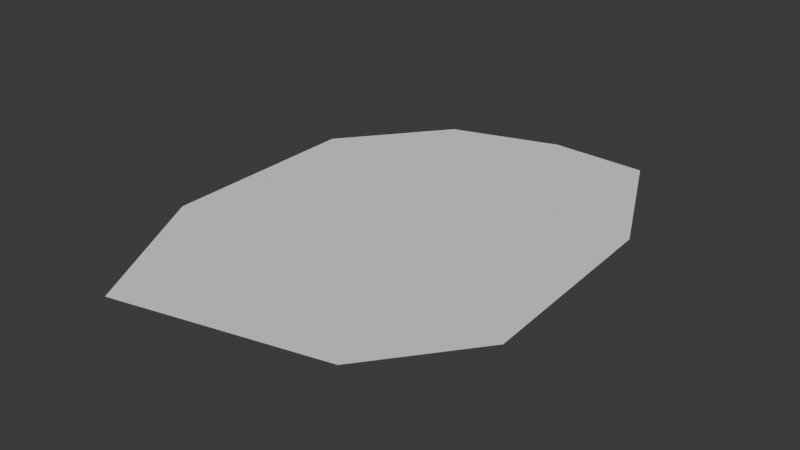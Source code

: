 # Source: 0.blend  (saved by Blender 4.3.34; exported with 4.5.12 LTS)
import bpy
from mathutils import Matrix  # noqa: F401  (used for matrix-valued properties, if any)

bpy.ops.wm.read_factory_settings(use_empty=True)
scene = bpy.context.scene
scene.name = 'Scene'

# ---- collections
col_collection = bpy.data.collections.new('Collection'); scene.collection.children.link(col_collection)

# ---- world
world_world = bpy.data.worlds.new('World'); scene.world = world_world
world_world.use_nodes = True; world_world.node_tree.nodes.clear()
_N = world_world.node_tree.nodes; _L = world_world.node_tree.links
n0 = _N.new('ShaderNodeOutputWorld'); n0.name = 'World Output'; n0.location = (300, 300)
n1 = _N.new('ShaderNodeBackground'); n1.name = 'Background'; n1.location = (10, 300)
n1.inputs[0].default_value = (0.05088, 0.05088, 0.05088, 1.0)
_L.new(n1.outputs[0], n0.inputs[0])
n0.is_active_output = True
world_world.color = (0.05088, 0.05088, 0.05088)
world_world.sun_shadow_jitter_overblur = 0.0

# ---- meshes
me_plane = bpy.data.meshes.new('Plane')
me_plane.from_pydata([(-1.0, 2.0, 0.0), (-1.0, -2.411, 0.0), (1.0, -1.948, 0.0), (1.0, 2.312, 0.0), (-1.759, -1.0, 0.0), (-1.794, 1.0, 0.0), (0.05122, 2.34, 0.0), (1.732, -1.0, 0.0), (1.624, 1.0, 0.0), (0.5769, 0.1057, 0.0), (-0.4309, -0.5433, 0.0), (-0.9503, 1.487, 0.0), (-1.131, -1.683, 0.0), (1.058, 0.1949, 0.0), (0.2116, 1.214, 0.0), (-0.4591, 0.5108, 0.0), (-0.4309, -1.269, 0.0), (0.1892, -0.885, 0.0), (0.6853, -1.55, 0.0), (0.2314, -1.931, 0.0), (-0.612, -1.741, 0.0), (-1.267, -1.174, 0.0), (-1.556, 0.02093, 0.0), (-0.9078, 0.2742, 0.0), (-1.302, 0.7691, 0.0), (-0.2141, 1.852, 0.0), (0.7105, 2.053, 0.0), (0.5886, 1.613, 0.0), (0.3213, 1.342, 0.0), (1.384, 1.075, 0.0), (1.138, -0.0475, 0.0), (0.1892, -0.3461, 0.0), (0.8641, -0.8356, 0.0), (1.57, -0.577, 0.0), (0.0, 0.0, 0.0)], [], [(32, 33, 7), (32, 30, 33), (13, 32, 9), (30, 32, 13), (29, 30, 13), (29, 8, 30), (30, 8, 33), (8, 7, 33), (7, 2, 32), (9, 32, 2), (9, 2, 31), (31, 2, 18), (18, 2, 19), (2, 1, 19), (19, 1, 20), (19, 20, 18), (18, 20, 17), (17, 20, 16), (17, 16, 31), (18, 17, 31), (10, 9, 31), (16, 10, 31), (16, 20, 10), (12, 10, 20), (12, 20, 1), (12, 4, 21), (4, 12, 1), (12, 21, 10), (5, 21, 4), (22, 23, 21), (22, 5, 23), (23, 5, 24), (21, 23, 10), (11, 10, 23), (11, 15, 10), (23, 24, 11), (13, 9, 15), (14, 13, 15), (14, 28, 13), (25, 28, 14), (27, 28, 25), (26, 27, 25), (25, 3, 26), (6, 3, 25), (8, 26, 3), (29, 27, 8), (26, 8, 27), (28, 27, 29), (28, 29, 13), (15, 25, 14), (15, 11, 25), (5, 0, 24), (11, 24, 0), (11, 6, 25), (6, 11, 0), (15, 34, 10), (10, 34, 9), (15, 9, 34)])
_uv = me_plane.uv_layers.new(name='UVMap')
_uv.uv.foreach_set('vector', [0.0, 0.0, 0.0, 0.0, 0.0, 0.0, 0.0, 0.0, 0.0, 0.0, 0.0, 0.0, 0.0, 0.0, 0.0, 0.0, 0.0, 0.0, 0.0, 0.0, 0.0, 0.0, 0.0, 0.0, 0.0, 0.0, 0.0, 0.0, 0.0, 0.0, 0.0, 0.0, 0.0, 0.0, 0.0, 0.0, 0.0, 0.0, 0.0, 0.0, 0.0, 0.0, 0.0, 0.0, 0.0, 0.0, 0.0, 0.0, 0.0, 0.0, 0.0, 0.0, 0.0, 0.0, 0.0, 0.0, 0.0, 0.0, 0.0, 0.0, 0.0, 0.0, 0.0, 0.0, 0.0, 0.0, 0.0, 0.0, 0.0, 0.0, 0.0, 0.0, 0.0, 0.0, 0.0, 0.0, 0.0, 0.0, 0.0, 0.0, 0.0, 0.0, 0.0, 0.0, 0.0, 0.0, 0.0, 0.0, 0.0, 0.0, 0.0, 0.0, 0.0, 0.0, 0.0, 0.0, 0.0, 0.0, 0.0, 0.0, 0.0, 0.0, 0.0, 0.0, 0.0, 0.0, 0.0, 0.0, 0.0, 0.0, 0.0, 0.0, 0.0, 0.0, 0.0, 0.0, 0.0, 0.0, 0.0, 0.0, 0.0, 0.0, 0.0, 0.0, 0.0, 0.0, 0.0, 0.0, 0.0, 0.0, 0.0, 0.0, 0.0, 0.0, 0.0, 0.0, 0.0, 0.0, 0.0, 0.0, 0.0, 0.0, 0.0, 0.0, 0.0, 0.0, 0.0, 0.0, 0.0, 0.0, 0.0, 0.0, 0.0, 0.0, 0.0, 0.0, 0.0, 0.0, 0.0, 0.0, 0.0, 0.0, 0.0, 0.0, 0.0, 0.0, 0.0, 0.0, 0.0, 0.0, 0.0, 0.0, 0.0, 0.0, 0.0, 0.0, 0.0, 0.0, 0.0, 0.0, 0.0, 0.0, 0.0, 0.0, 0.0, 0.0, 0.0, 0.0, 0.0, 0.0, 0.0, 0.0, 0.0, 0.0, 0.0, 0.0, 0.0, 0.0, 0.0, 0.0, 0.0, 0.0, 0.0, 0.0, 0.0, 0.0, 0.0, 0.0, 0.0, 0.0, 0.0, 0.0, 0.0, 0.0, 0.0, 0.0, 0.0, 0.0, 0.0, 0.0, 0.0, 0.0, 0.0, 0.0, 0.0, 0.0, 0.0, 0.0, 0.0, 0.0, 0.0, 0.0, 0.0, 0.0, 0.0, 0.0, 0.0, 0.0, 0.0, 0.0, 0.0, 0.0, 0.0, 0.0, 0.0, 0.0, 0.0, 0.0, 0.0, 0.0, 0.0, 0.0, 0.0, 0.0, 0.0, 0.0, 0.0, 0.0, 0.0, 0.0, 0.0, 0.0, 0.0, 0.0, 0.0, 0.0, 0.0, 0.0, 0.0, 0.0, 0.0, 0.0, 0.0, 0.0, 0.0, 0.0, 0.0, 0.0, 0.0, 0.0, 0.0, 0.0, 0.0, 0.0, 0.0, 0.0, 0.0, 0.0, 0.0, 0.0, 0.0, 0.0, 0.0, 0.0, 0.0, 0.0, 0.0, 0.0, 0.0, 0.0, 0.0, 0.0, 0.0, 0.0, 0.0, 0.0, 0.0, 0.0, 0.0, 0.0, 0.0, 0.0, 0.0, 0.0, 0.0, 0.0, 0.0, 0.0, 0.0, 0.0, 0.0, 0.0, 0.0, 0.0, 0.0, 0.0, 0.0, 0.0, 0.0, 0.0, 0.0, 0.0, 0.0, 0.0, 0.0, 0.0, 0.0, 0.0, 0.0, 0.0, 0.0, 0.0, 0.0, 0.0, 0.0, 0.0, 0.0, 0.0])
me_plane.update()

# ---- objects
ob_plane = bpy.data.objects.new('Plane', me_plane)

# ---- transforms, parenting, visibility, modifiers, constraints
ob_plane.location = (0.0, 0.0, 0.0)
ob_plane.scale = (4.0, 4.0, 1.0)

# ---- collection membership
col_collection.objects.link(ob_plane)

# ---- scene / render settings (as saved in the file)
scene.frame_start = 1; scene.frame_end = 250; scene.frame_set(1)
scene.render.engine = 'BLENDER_EEVEE_NEXT'
bpy.context.view_layer.update()

# ---- added for rendering (the .blend has no active camera and no usable light): camera, sun
cam_auto = bpy.data.cameras.new('AutoCamera')
cam_auto.lens = 50.0
cam_auto.sensor_width = 36.0
cam_auto.clip_end = 1000.0
ob_auto_camera = bpy.data.objects.new('AutoCamera', cam_auto)
scene.collection.objects.link(ob_auto_camera)
ob_auto_camera.location = (21.7688, -26.4136, 17.5146)
ob_auto_camera.rotation_euler = (1.09748, -7.21219e-08, 0.694738)
scene.camera = ob_auto_camera
light_auto_sun = bpy.data.lights.new('AutoSun', 'SUN')
light_auto_sun.energy = 3.0
light_auto_sun.angle = 0.0523599
ob_auto_sun = bpy.data.objects.new('AutoSun', light_auto_sun)
scene.collection.objects.link(ob_auto_sun)
ob_auto_sun.rotation_euler = (0.872665, 0.174533, 0.523599)
bpy.context.view_layer.update()
